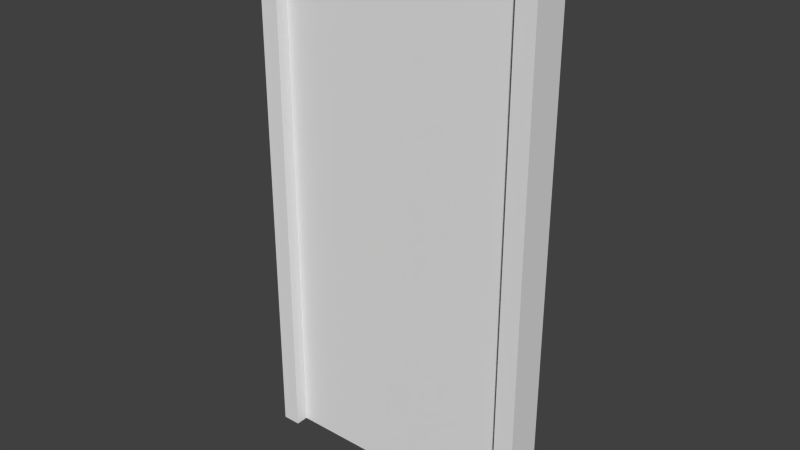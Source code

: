 # Source: PlaneDoor.blend  (saved by Blender 2.76.0; exported with 4.5.12 LTS)
import bpy
from mathutils import Matrix  # noqa: F401  (used for matrix-valued properties, if any)

bpy.ops.wm.read_factory_settings(use_empty=True)
scene = bpy.context.scene
scene.name = 'Scene'

# ---- collections
col_collection_1 = bpy.data.collections.new('Collection 1'); scene.collection.children.link(col_collection_1)

# ---- materials (node trees are filled in below, after node groups)
mat_material = bpy.data.materials.new('Material')
mat_material.alpha_threshold = 0.0
mat_material.use_transparent_shadow = False
mat_material.roughness = 0.5
mat_material.line_color = (0.0, 0.0, 0.0, 1.0)

# ---- material node trees

# ---- world
world_world = bpy.data.worlds.new('World'); scene.world = world_world
world_world.color = (0.05088, 0.05088, 0.05088)
world_world.use_sun_shadow = False
world_world.sun_shadow_jitter_overblur = 0.0
world_world.cycles.sampling_method = 'MANUAL'
world_world.cycles.sample_map_resolution = 256

# ---- meshes
me_cube_001 = bpy.data.meshes.new('Cube.001')
me_cube_001.from_pydata([(-0.6114, 0.0001126, 0.0003677), (0.671, 0.0001126, 0.0003677), (-0.6114, -0.0008359, 2.668), (0.671, -0.0008359, 2.668)], [], [(0, 1, 3, 2)])
me_cube_001.materials.append(mat_material)
me_cube_001.use_remesh_preserve_volume = False
me_cube_001.use_remesh_preserve_attributes = False
me_cube_001.use_mirror_vertex_groups = False
me_cube_001.update()
me_cube = bpy.data.meshes.new('Cube')
me_cube.from_pydata([(-0.6117, 0.1245, 0.0005207), (-0.6117, -0.06588, 0.0005207), (-0.7069, -0.06588, 0.0005207), (-0.7069, 0.1245, 0.0005207), (-0.6117, 0.1245, 2.777), (-0.6117, -0.06588, 2.777), (-0.7069, -0.06588, 2.777), (-0.7069, 0.1245, 2.777), (-0.6117, 0.1245, 2.668), (-0.6117, -0.06588, 2.668), (-0.7069, -0.06588, 2.668), (-0.7069, 0.1245, 2.668), (0.7711, 0.1245, 2.668), (0.7711, 0.1245, 2.777), (0.7711, -0.06588, 2.668), (0.7711, -0.06588, 2.777), (0.671, 0.1245, 2.777), (0.671, 0.1245, 2.668), (0.671, -0.06588, 2.777), (0.671, -0.06588, 2.668), (0.7711, 0.1245, 0.000201), (0.7711, -0.06588, 0.000201), (0.671, 0.1245, 0.000201), (0.671, -0.06588, 0.000201)], [(0, 3), (8, 4), (8, 11), (12, 17), (16, 17), (20, 22)], [(4, 7, 6, 5), (9, 5, 6, 10), (10, 6, 7, 11), (2, 10, 11, 3), (1, 9, 10, 2), (0, 8, 9, 1), (12, 13, 15, 14), (16, 18, 15, 13), (19, 17, 22, 23), (18, 19, 14, 15), (5, 9, 19, 18), (9, 8, 17, 19), (4, 5, 18, 16), (14, 19, 23, 21), (12, 14, 21, 20)])
me_cube.materials.append(mat_material)
me_cube.use_remesh_preserve_volume = False
me_cube.use_remesh_preserve_attributes = False
me_cube.use_mirror_vertex_groups = False
me_cube.update()

# ---- objects
ob_plane = bpy.data.objects.new('Plane', me_cube_001)
ob_frame = bpy.data.objects.new('Frame', me_cube)

# ---- transforms, parenting, visibility, modifiers, constraints
ob_plane.location = (0.0, 0.0, 0.0)
ob_plane.lock_rotations_4d = False
ob_plane.empty_display_type = 'ARROWS'
ob_plane.lineart.crease_threshold = 0.0
ob_frame.location = (0.0, 0.0, 0.0)
ob_frame.lock_rotations_4d = False
ob_frame.empty_display_type = 'ARROWS'
ob_frame.lineart.crease_threshold = 0.0

# ---- collection membership
col_collection_1.objects.link(ob_plane)
col_collection_1.objects.link(ob_frame)

# ---- scene / render settings (as saved in the file)
scene.frame_start = 1; scene.frame_end = 250; scene.frame_set(1)
scene.render.engine = 'BLENDER_EEVEE_NEXT'
scene.render.resolution_percentage = 50
scene.render.dither_intensity = 0.0
scene.cycles.use_denoising = False
scene.cycles.samples = 10
scene.cycles.sampling_pattern = 'TABULATED_SOBOL'
scene.cycles.light_sampling_threshold = 0.0
scene.cycles.use_adaptive_sampling = False
scene.cycles.use_light_tree = False
scene.cycles.blur_glossy = 0.0
scene.cycles.pixel_filter_type = 'GAUSSIAN'
scene.cycles.sample_clamp_indirect = 0.0
scene.view_settings.view_transform = 'Standard'
bpy.context.view_layer.update()

# ---- added for rendering (the .blend has no active camera and no usable light): camera, sun
cam_auto = bpy.data.cameras.new('AutoCamera')
cam_auto.lens = 50.0
cam_auto.sensor_width = 36.0
cam_auto.clip_end = 1000.0
ob_auto_camera = bpy.data.objects.new('AutoCamera', cam_auto)
scene.collection.objects.link(ob_auto_camera)
ob_auto_camera.location = (2.94772, -3.46943, 3.72098)
ob_auto_camera.rotation_euler = (1.09748, -7.21219e-08, 0.694738)
scene.camera = ob_auto_camera
light_auto_sun = bpy.data.lights.new('AutoSun', 'SUN')
light_auto_sun.energy = 3.0
light_auto_sun.angle = 0.0523599
ob_auto_sun = bpy.data.objects.new('AutoSun', light_auto_sun)
scene.collection.objects.link(ob_auto_sun)
ob_auto_sun.rotation_euler = (0.872665, 0.174533, 0.523599)
bpy.context.view_layer.update()
